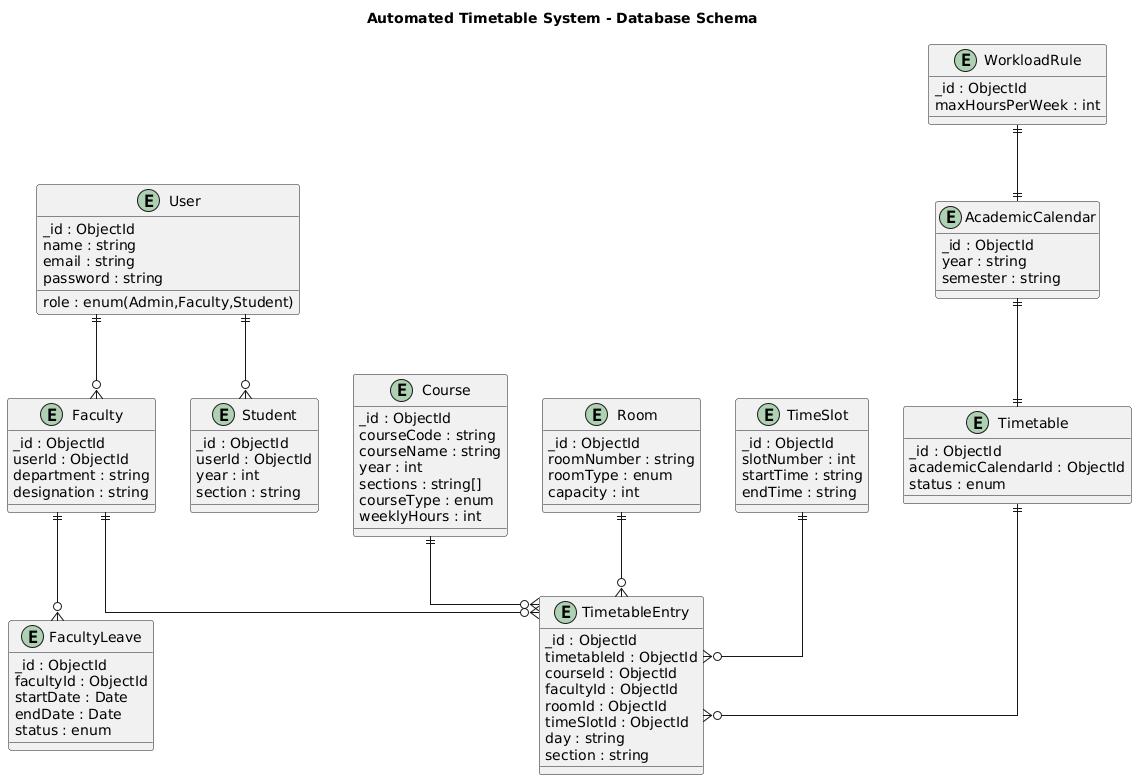

The diagram above was rendered by PlantUML. Its source (embedded in the PNG):
@startuml
title Automated Timetable System - Database Schema

skinparam entityStyle rectangle
skinparam linetype ortho
skinparam shadowing false


entity "User" as User {
  _id : ObjectId
  name : string
  email : string
  password : string
  role : enum(Admin,Faculty,Student)
}

entity "Faculty" as Faculty {
  _id : ObjectId
  userId : ObjectId
  department : string
  designation : string
}

entity "Student" as Student {
  _id : ObjectId
  userId : ObjectId
  year : int
  section : string
}

entity "Course" as Course {
  _id : ObjectId
  courseCode : string
  courseName : string
  year : int
  sections : string[]
  courseType : enum
  weeklyHours : int
}

entity "Room" as Room {
  _id : ObjectId
  roomNumber : string
  roomType : enum
  capacity : int
}

entity "TimeSlot" as TimeSlot {
  _id : ObjectId
  slotNumber : int
  startTime : string
  endTime : string
}

entity "Timetable" as Timetable {
  _id : ObjectId
  academicCalendarId : ObjectId
  status : enum
}

entity "TimetableEntry" as Entry {
  _id : ObjectId
  timetableId : ObjectId
  courseId : ObjectId
  facultyId : ObjectId
  roomId : ObjectId
  timeSlotId : ObjectId
  day : string
  section : string
}

entity "FacultyLeave" as Leave {
  _id : ObjectId
  facultyId : ObjectId
  startDate : Date
  endDate : Date
  status : enum
}

entity "WorkloadRule" as Workload {
  _id : ObjectId
  maxHoursPerWeek : int
}

entity "AcademicCalendar" as Calendar {
  _id : ObjectId
  year : string
  semester : string
}

' ================= RELATIONS =================

User ||--o{ Faculty
User ||--o{ Student

Course ||--o{ Entry
Faculty ||--o{ Entry
Room ||--o{ Entry
TimeSlot ||--o{ Entry
Timetable ||--o{ Entry

Faculty ||--o{ Leave
Calendar ||--|| Timetable
Workload ||--|| Calendar
@enduml